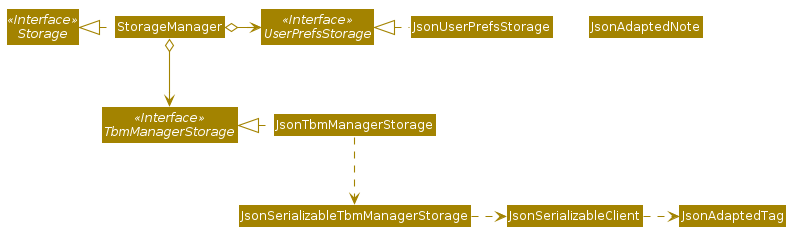

The diagram above was rendered by PlantUML. Its source (embedded in the PNG):
@startuml








skinparam BackgroundColor #FFFFFFF

skinparam Shadowing false

skinparam Class {
    FontColor #FFFFFF
    BorderThickness 1
    BorderColor #FFFFFF
    StereotypeFontColor #FFFFFF
    FontName Arial
}

skinparam Actor {
    BorderColor #000000
    Color #000000
    FontName Arial
}

skinparam Sequence {
    MessageAlign center
    BoxFontSize 15
    BoxPadding 0
    BoxFontColor #FFFFFF
    FontName Arial
}

skinparam Participant {
    FontColor #FFFFFFF
    Padding 20
}

skinparam MinClassWidth 50
skinparam ParticipantPadding 10
skinparam Shadowing false
skinparam DefaultTextAlignment center
skinparam packageStyle Rectangle

hide footbox
hide members
hide circle
skinparam arrowThickness 1.1
skinparam arrowColor #A38300
skinparam classBackgroundColor #A38300

Interface Storage <<Interface>>
Interface UserPrefsStorage <<Interface>>
Interface TbmManagerStorage <<Interface>>

Class StorageManager
Class JsonUserPrefsStorage
Class JsonTbmManagerStorage
Class JsonAdaptedNote

StorageManager .left.|> Storage
StorageManager o-right-> UserPrefsStorage
StorageManager o--> TbmManagerStorage

JsonUserPrefsStorage .left.|> UserPrefsStorage
JsonTbmManagerStorage .left.|> TbmManagerStorage
JsonTbmManagerStorage .down.> JsonSerializableTbmManagerStorage
JsonSerializableTbmManagerStorage .right.> JsonSerializableClient
JsonSerializableClient .right.> JsonAdaptedTag
@enduml